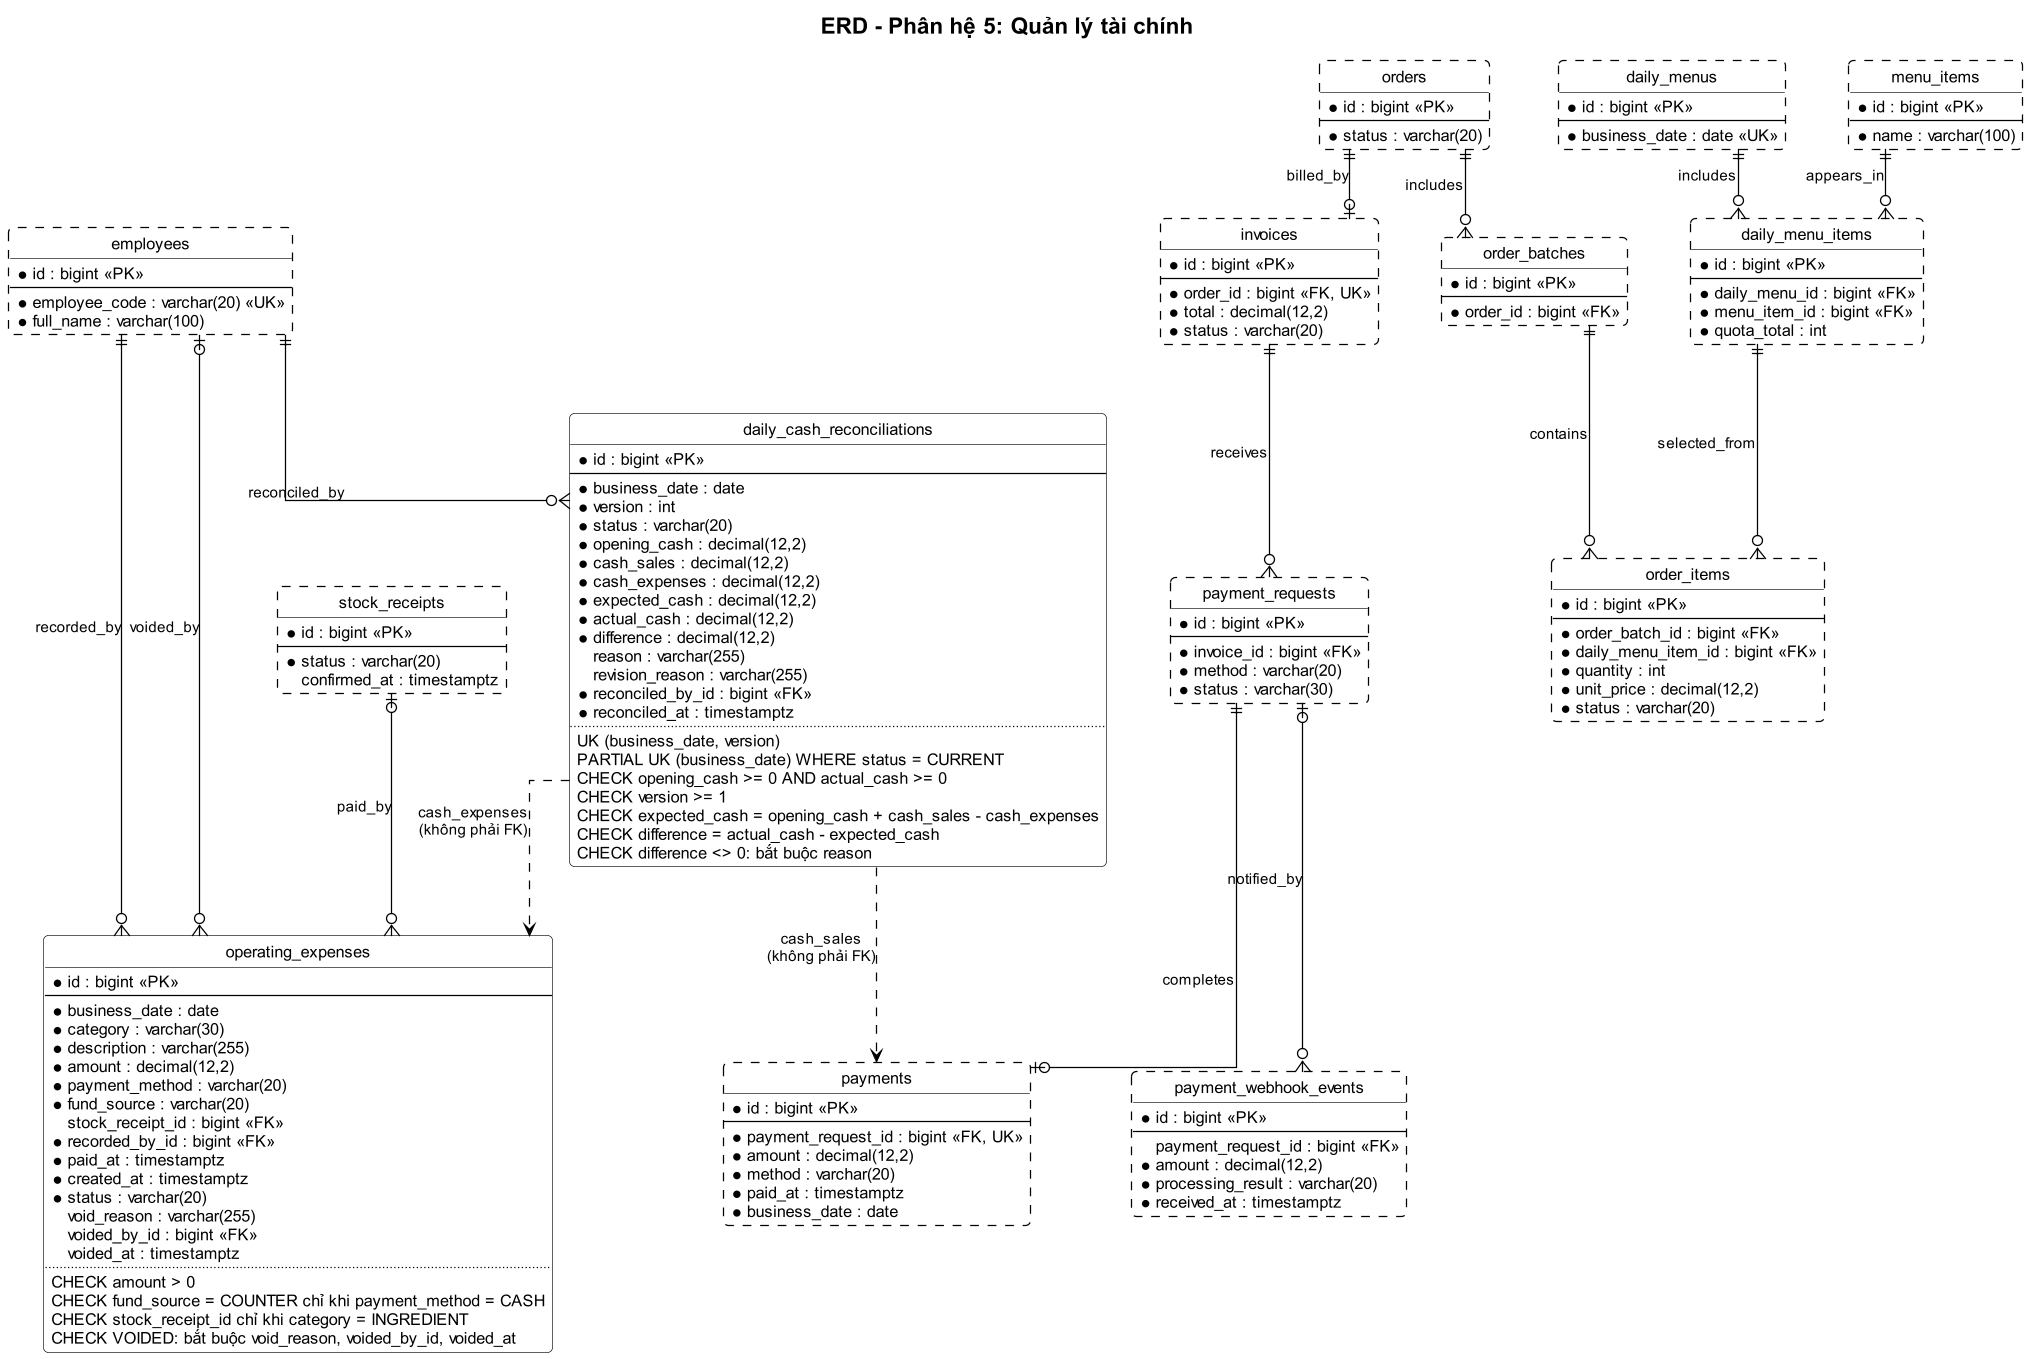

The diagram above was rendered by PlantUML. Its source (embedded in the PNG):
@startuml
!include ../_style.puml
hide circle
set separator none
skinparam linetype ortho
skinparam nodesep 50
skinparam ranksep 55
title ERD - Phân hệ 5: Quản lý tài chính

entity "employees" as employees #line.dashed {
  * id : bigint <<PK>>
  --
  * employee_code : varchar(20) <<UK>>
  * full_name : varchar(100)
}

entity "stock_receipts" as stock_receipts #line.dashed {
  * id : bigint <<PK>>
  --
  * status : varchar(20)
  confirmed_at : timestamptz
}

entity "operating_expenses" as operating_expenses {
  * id : bigint <<PK>>
  --
  * business_date : date
  * category : varchar(30)
  * description : varchar(255)
  * amount : decimal(12,2)
  * payment_method : varchar(20)
  * fund_source : varchar(20)
  stock_receipt_id : bigint <<FK>>
  * recorded_by_id : bigint <<FK>>
  * paid_at : timestamptz
  * created_at : timestamptz
  * status : varchar(20)
  void_reason : varchar(255)
  voided_by_id : bigint <<FK>>
  voided_at : timestamptz
  ..
  CHECK amount > 0
  CHECK fund_source = COUNTER chỉ khi payment_method = CASH
  CHECK stock_receipt_id chỉ khi category = INGREDIENT
  CHECK VOIDED: bắt buộc void_reason, voided_by_id, voided_at
}

entity "daily_cash_reconciliations" as daily_cash_reconciliations {
  * id : bigint <<PK>>
  --
  * business_date : date
  * version : int
  * status : varchar(20)
  * opening_cash : decimal(12,2)
  * cash_sales : decimal(12,2)
  * cash_expenses : decimal(12,2)
  * expected_cash : decimal(12,2)
  * actual_cash : decimal(12,2)
  * difference : decimal(12,2)
  reason : varchar(255)
  revision_reason : varchar(255)
  * reconciled_by_id : bigint <<FK>>
  * reconciled_at : timestamptz
  ..
  UK (business_date, version)
  PARTIAL UK (business_date) WHERE status = CURRENT
  CHECK opening_cash >= 0 AND actual_cash >= 0
  CHECK version >= 1
  CHECK expected_cash = opening_cash + cash_sales - cash_expenses
  CHECK difference = actual_cash - expected_cash
  CHECK difference <> 0: bắt buộc reason
}

entity "payments" as payments #line.dashed {
  * id : bigint <<PK>>
  --
  * payment_request_id : bigint <<FK, UK>>
  * amount : decimal(12,2)
  * method : varchar(20)
  * paid_at : timestamptz
  * business_date : date
}

entity "payment_requests" as payment_requests #line.dashed {
  * id : bigint <<PK>>
  --
  * invoice_id : bigint <<FK>>
  * method : varchar(20)
  * status : varchar(30)
}

entity "payment_webhook_events" as payment_webhook_events #line.dashed {
  * id : bigint <<PK>>
  --
  payment_request_id : bigint <<FK>>
  * amount : decimal(12,2)
  * processing_result : varchar(20)
  * received_at : timestamptz
}

entity "invoices" as invoices #line.dashed {
  * id : bigint <<PK>>
  --
  * order_id : bigint <<FK, UK>>
  * total : decimal(12,2)
  * status : varchar(20)
}

entity "orders" as orders #line.dashed {
  * id : bigint <<PK>>
  --
  * status : varchar(20)
}

entity "order_batches" as order_batches #line.dashed {
  * id : bigint <<PK>>
  --
  * order_id : bigint <<FK>>
}

entity "order_items" as order_items #line.dashed {
  * id : bigint <<PK>>
  --
  * order_batch_id : bigint <<FK>>
  * daily_menu_item_id : bigint <<FK>>
  * quantity : int
  * unit_price : decimal(12,2)
  * status : varchar(20)
}

entity "daily_menu_items" as daily_menu_items #line.dashed {
  * id : bigint <<PK>>
  --
  * daily_menu_id : bigint <<FK>>
  * menu_item_id : bigint <<FK>>
  * quota_total : int
}

entity "daily_menus" as daily_menus #line.dashed {
  * id : bigint <<PK>>
  --
  * business_date : date <<UK>>
}

entity "menu_items" as menu_items #line.dashed {
  * id : bigint <<PK>>
  --
  * name : varchar(100)
}

employees ||--o{ operating_expenses : recorded_by
employees |o--o{ operating_expenses : voided_by
stock_receipts |o--o{ operating_expenses : paid_by
employees ||--o{ daily_cash_reconciliations : reconciled_by
daily_menu_items ||--o{ order_items : selected_from
daily_menus ||--o{ daily_menu_items : includes
menu_items ||--o{ daily_menu_items : appears_in
orders ||--o{ order_batches : includes
order_batches ||--o{ order_items : contains
orders ||--o| invoices : billed_by
invoices ||--o{ payment_requests : receives
payment_requests ||--o| payments : completes
payment_requests |o--o{ payment_webhook_events : notified_by
daily_cash_reconciliations ..> payments : "cash_sales\n(không phải FK)"
daily_cash_reconciliations ..> operating_expenses : "cash_expenses\n(không phải FK)"
@enduml